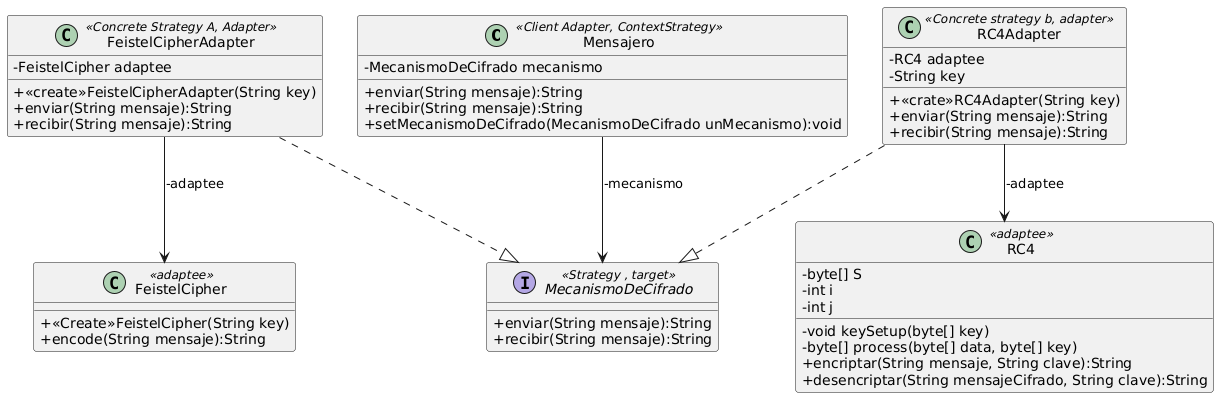

The diagram above was rendered by PlantUML. Its source (embedded in the PNG):
@startuml
skinparam classAttributeIconSize 0

class Mensajero<<Client Adapter, ContextStrategy>> {
  - MecanismoDeCifrado mecanismo
  + enviar(String mensaje):String
  + recibir(String mensaje):String
  + setMecanismoDeCifrado(MecanismoDeCifrado unMecanismo):void
}

interface MecanismoDeCifrado <<Strategy , target>>{
  + enviar(String mensaje):String
  + recibir(String mensaje):String
}

class FeistelCipherAdapter <<Concrete Strategy A, Adapter>>{
  - FeistelCipher adaptee
  + <<create>>FeistelCipherAdapter(String key)
  + enviar(String mensaje):String
  + recibir(String mensaje):String
}

class RC4Adapter <<Concrete strategy b, adapter>>{
  - RC4 adaptee
  - String key
  + <<crate>>RC4Adapter(String key)
  + enviar(String mensaje):String
  + recibir(String mensaje):String
}

class RC4 <<adaptee>>{
  - byte[] S
  - int i
  - int j
  - void keySetup(byte[] key)
  - byte[] process(byte[] data, byte[] key)
  + encriptar(String mensaje, String clave):String
  + desencriptar(String mensajeCifrado, String clave):String
}

class FeistelCipher <<adaptee>> {
  + <<Create>>FeistelCipher(String key)
  + encode(String mensaje):String
  
}

Mensajero --> MecanismoDeCifrado : -mecanismo
FeistelCipherAdapter ..|> MecanismoDeCifrado
RC4Adapter ..|> MecanismoDeCifrado
FeistelCipherAdapter --> FeistelCipher : -adaptee
RC4Adapter --> RC4 : -adaptee
@enduml